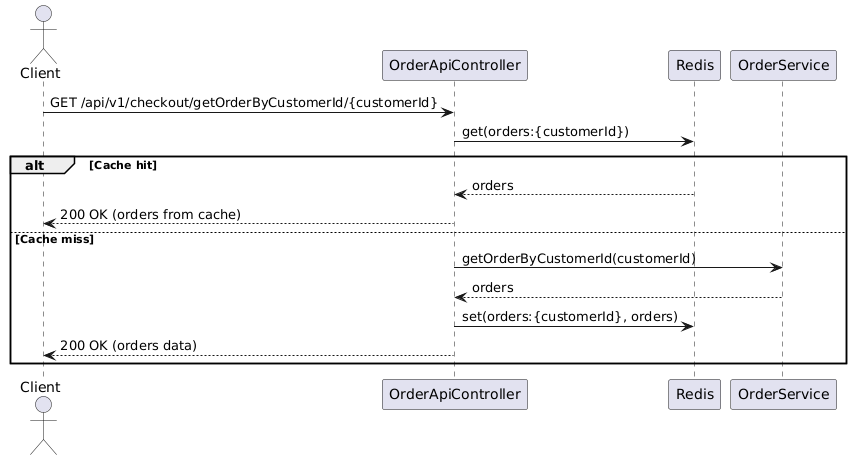

The diagram above was rendered by PlantUML. Its source (embedded in the PNG):
@startuml
actor Client
participant "OrderApiController" as Controller
participant "Redis" as Cache
participant "OrderService" as Service

Client -> Controller : GET /api/v1/checkout/getOrderByCustomerId/{customerId}
Controller -> Cache : get(orders:{customerId})
alt Cache hit
    Cache --> Controller : orders
    Controller --> Client : 200 OK (orders from cache)
else Cache miss
    Controller -> Service : getOrderByCustomerId(customerId)
    Service --> Controller : orders
    Controller -> Cache : set(orders:{customerId}, orders)
    Controller --> Client : 200 OK (orders data)
end
@enduml